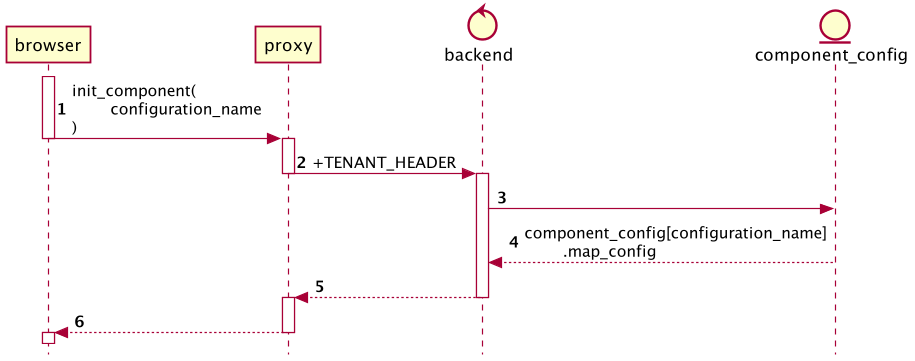

The diagram above was rendered by PlantUML. Its source (embedded in the PNG):
@startuml
'https://plantuml.com/sequence-diagram

autonumber
skinparam style strictuml

participant browser as br
participant proxy as pr
control backend as b
entity component_config as c

activate br
br -> pr: init_component(\n\tconfiguration_name\n)
deactivate br
activate pr
pr -> b: +TENANT_HEADER
deactivate pr
activate b
b -> c:
c --> b: component_config[configuration_name]\n\t.map_config
b --> pr:
deactivate b
activate pr
pr --> br:
deactivate pr
activate br

@enduml